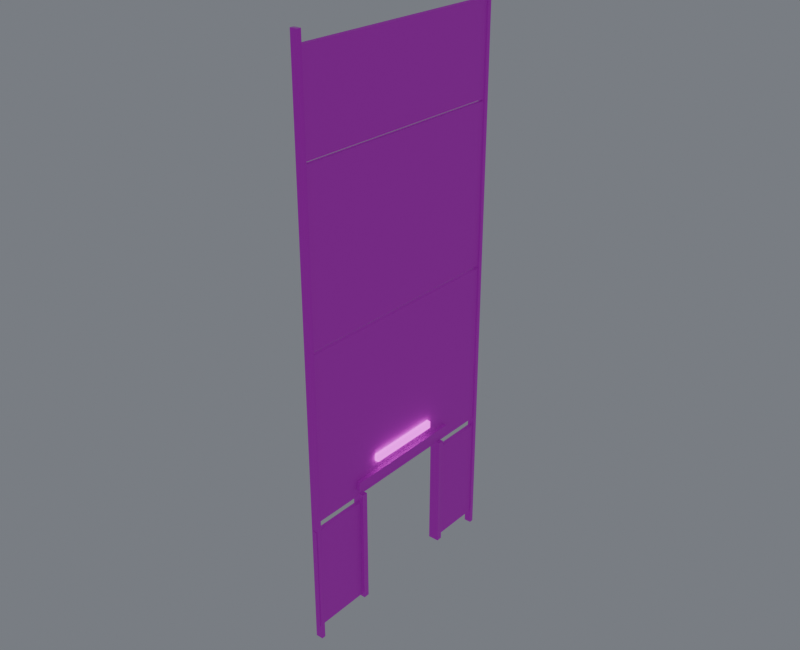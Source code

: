 # Source: wall_skin_beveled_5m.blend  (saved by Blender 4.5.87; exported with 4.5.12 LTS)
import bpy
from mathutils import Matrix  # noqa: F401  (used for matrix-valued properties, if any)

bpy.ops.wm.read_factory_settings(use_empty=True)
scene = bpy.context.scene
scene.name = 'Component_wall_skin_beveled_5m'

# ---- collections
col_01______wall_skin_beveled_5m = bpy.data.collections.new('01_制作组件_wall_skin_beveled_5m'); scene.collection.children.link(col_01______wall_skin_beveled_5m)
col_wall_skin_beveled_5m = bpy.data.collections.new('wall_skin_beveled_5m_制作源'); scene.collection.children.link(col_wall_skin_beveled_5m)
col_wall_skin_beveled_5m_1 = bpy.data.collections.new('wall_skin_beveled_5m_输出包'); scene.collection.children.link(col_wall_skin_beveled_5m_1)

# ---- images (referenced by path relative to the original .blend; pixels are not part of the script)
import os
ASSET_DIR = os.environ.get("B2B_ASSET_DIR", "")  # directory of the original .blend (textures are referenced by path, not embedded)
HERE = os.path.dirname(os.path.abspath(__file__))  # packed textures are extracted next to this script under _unpacked/

def load_image(name, relpath, width, height, colorspace="sRGB"):
    """Load a texture the original file referenced (path relative to the .blend, or extracted next to this script)."""
    p = next((c for c in (os.path.join(HERE, relpath), os.path.join(ASSET_DIR, relpath)) if relpath and os.path.exists(c)), "")
    if p:
        img = bpy.data.images.load(p, check_existing=True)
        img.name = name
    else:  # same state as the original file: an image datablock whose file is absent (Cycles renders it pink)
        img = bpy.data.images.new(name, width, height)
        img.source = "FILE"
        img.filepath = "//" + (relpath or name)
    img.colorspace_settings.name = colorspace
    return img
img_10x10_512_png = load_image('设施低亮多巴胺色盘_10x10_512.png', '设施低亮多巴胺色盘_10x10_512.png', 1024, 1024, 'sRGB')

# ---- materials (node trees are filled in below, after node groups)
mat_02 = bpy.data.materials.new('02_细腻哑光_青绿大面')
mat_01 = bpy.data.materials.new('01_精工金属_紫色骨架')
mat_04_______ui = bpy.data.materials.new('04_柔和自发光_UI灯光')

# ---- material node trees
mat_02.use_nodes = True; mat_02.node_tree.nodes.clear()
_N = mat_02.node_tree.nodes; _L = mat_02.node_tree.links
n0 = _N.new('ShaderNodeOutputMaterial'); n0.name = '材质输出'; n0.location = (0, 0)
n1 = _N.new('ShaderNodeBsdfPrincipled'); n1.name = 'Principled BSDF'; n1.location = (0, 0)
n1.inputs[1].default_value = 0.03
n1.inputs[2].default_value = 0.7
n2 = _N.new('ShaderNodeUVMap'); n2.name = 'UV 贴图'; n2.location = (0, 0)
n2.uv_map = 'PaletteUV'
n3 = _N.new('ShaderNodeTexImage'); n3.name = '图像纹理'; n3.location = (0, 0)
n3.image = img_10x10_512_png
n3.interpolation = 'Closest'
_L.new(n1.outputs[0], n0.inputs[0])
_L.new(n2.outputs[0], n3.inputs[0])
_L.new(n3.outputs[0], n1.inputs[0])
n0.is_active_output = True
mat_01.use_nodes = True; mat_01.node_tree.nodes.clear()
_N = mat_01.node_tree.nodes; _L = mat_01.node_tree.links
n0 = _N.new('ShaderNodeOutputMaterial'); n0.name = '材质输出'; n0.location = (0, 0)
n1 = _N.new('ShaderNodeBsdfPrincipled'); n1.name = 'Principled BSDF'; n1.location = (0, 0)
n1.inputs[1].default_value = 0.86
n1.inputs[2].default_value = 0.29
n1.inputs[19].default_value = 0.16
n2 = _N.new('ShaderNodeUVMap'); n2.name = 'UV 贴图'; n2.location = (0, 0)
n2.uv_map = 'PaletteUV'
n3 = _N.new('ShaderNodeTexImage'); n3.name = '图像纹理'; n3.location = (0, 0)
n3.image = img_10x10_512_png
n3.interpolation = 'Closest'
_L.new(n1.outputs[0], n0.inputs[0])
_L.new(n2.outputs[0], n3.inputs[0])
_L.new(n3.outputs[0], n1.inputs[0])
n0.is_active_output = True
mat_04_______ui.use_nodes = True; mat_04_______ui.node_tree.nodes.clear()
_N = mat_04_______ui.node_tree.nodes; _L = mat_04_______ui.node_tree.links
n0 = _N.new('ShaderNodeOutputMaterial'); n0.name = '材质输出'; n0.location = (0, 0)
n1 = _N.new('ShaderNodeBsdfPrincipled'); n1.name = 'Principled BSDF'; n1.location = (0, 0)
n1.inputs[2].default_value = 0.38
n1.inputs[28].default_value = 1.6
n2 = _N.new('ShaderNodeUVMap'); n2.name = 'UV 贴图'; n2.location = (0, 0)
n2.uv_map = 'PaletteUV'
n3 = _N.new('ShaderNodeTexImage'); n3.name = '图像纹理'; n3.location = (0, 0)
n3.image = img_10x10_512_png
n3.interpolation = 'Closest'
_L.new(n1.outputs[0], n0.inputs[0])
_L.new(n2.outputs[0], n3.inputs[0])
_L.new(n3.outputs[0], n1.inputs[0])
_L.new(n3.outputs[0], n1.inputs[27])
n0.is_active_output = True

# ---- world
world_component_studio = bpy.data.worlds.new('Component_Studio'); scene.world = world_component_studio
world_component_studio.use_nodes = True; world_component_studio.node_tree.nodes.clear()
_N = world_component_studio.node_tree.nodes; _L = world_component_studio.node_tree.links
n0 = _N.new('ShaderNodeBackground'); n0.name = '背景'; n0.location = (-200, 100)
n0.inputs[0].default_value = (0.3, 0.32, 0.36, 1.0)
n0.inputs[1].default_value = 0.45
n1 = _N.new('ShaderNodeOutputWorld'); n1.name = '世界输出'; n1.location = (200, 100)
_L.new(n0.outputs[0], n1.inputs[0])
n1.is_active_output = True

# ---- meshes
me_west_03______00_mesh = bpy.data.meshes.new('装甲墙_WEST_03_制作_部件00_Mesh')
me_west_03______00_mesh.from_pydata([(-0.045, -2.48, 0.305), (0.045, -2.48, 0.305), (0.045, -1.18, 0.305), (-0.045, -1.18, 0.305), (-0.045, -2.48, 2.555), (0.045, -2.48, 2.555), (0.045, -1.18, 2.555), (-0.045, -1.18, 2.555), (-0.045, 1.18, 0.305), (0.045, 1.18, 0.305), (0.045, 2.48, 0.305), (-0.045, 2.48, 0.305), (-0.045, 1.18, 2.555), (0.045, 1.18, 2.555), (0.045, 2.48, 2.555), (-0.045, 2.48, 2.555), (-0.045, -2.435, 2.75), (0.045, -2.435, 2.75), (0.045, 2.435, 2.75), (-0.045, 2.435, 2.75), (-0.045, -2.435, 6.25), (0.045, -2.435, 6.25), (0.045, 2.435, 6.25), (-0.045, 2.435, 6.25), (-0.045, -2.435, 6.32), (0.045, -2.435, 6.32), (0.045, 2.435, 6.32), (-0.045, 2.435, 6.32), (-0.045, -2.435, 9.66), (0.045, -2.435, 9.66), (0.045, 2.435, 9.66), (-0.045, 2.435, 9.66), (-0.045, -2.435, 9.71), (0.045, -2.435, 9.71), (0.045, 2.435, 9.71), (-0.045, 2.435, 9.71), (-0.045, -2.435, 11.55), (0.045, -2.435, 11.55), (0.045, 2.435, 11.55), (-0.045, 2.435, 11.55)], [], [(0, 3, 2, 1), (4, 5, 6, 7), (0, 1, 5, 4), (1, 2, 6, 5), (2, 3, 7, 6), (3, 0, 4, 7), (8, 11, 10, 9), (12, 13, 14, 15), (8, 9, 13, 12), (9, 10, 14, 13), (10, 11, 15, 14), (11, 8, 12, 15), (16, 19, 18, 17), (20, 21, 22, 23), (16, 17, 21, 20), (17, 18, 22, 21), (18, 19, 23, 22), (19, 16, 20, 23), (24, 27, 26, 25), (28, 29, 30, 31), (24, 25, 29, 28), (25, 26, 30, 29), (26, 27, 31, 30), (27, 24, 28, 31), (32, 35, 34, 33), (36, 37, 38, 39), (32, 33, 37, 36), (33, 34, 38, 37), (34, 35, 39, 38), (35, 32, 36, 39)])
_uv = me_west_03______00_mesh.uv_layers.new(name='PaletteUV')
_uv.uv.foreach_set('vector', [0.972, 0.55, 0.95, 0.572, 0.928, 0.55, 0.95, 0.528, 0.972, 0.55, 0.95, 0.572, 0.928, 0.55, 0.95, 0.528, 0.972, 0.55, 0.95, 0.572, 0.928, 0.55, 0.95, 0.528, 0.972, 0.55, 0.95, 0.572, 0.928, 0.55, 0.95, 0.528, 0.972, 0.55, 0.95, 0.572, 0.928, 0.55, 0.95, 0.528, 0.972, 0.55, 0.95, 0.572, 0.928, 0.55, 0.95, 0.528, 0.972, 0.55, 0.95, 0.572, 0.928, 0.55, 0.95, 0.528, 0.972, 0.55, 0.95, 0.572, 0.928, 0.55, 0.95, 0.528, 0.972, 0.55, 0.95, 0.572, 0.928, 0.55, 0.95, 0.528, 0.972, 0.55, 0.95, 0.572, 0.928, 0.55, 0.95, 0.528, 0.972, 0.55, 0.95, 0.572, 0.928, 0.55, 0.95, 0.528, 0.972, 0.55, 0.95, 0.572, 0.928, 0.55, 0.95, 0.528, 0.972, 0.45, 0.95, 0.472, 0.928, 0.45, 0.95, 0.428, 0.972, 0.45, 0.95, 0.472, 0.928, 0.45, 0.95, 0.428, 0.972, 0.45, 0.95, 0.472, 0.928, 0.45, 0.95, 0.428, 0.972, 0.45, 0.95, 0.472, 0.928, 0.45, 0.95, 0.428, 0.972, 0.45, 0.95, 0.472, 0.928, 0.45, 0.95, 0.428, 0.972, 0.45, 0.95, 0.472, 0.928, 0.45, 0.95, 0.428, 0.972, 0.45, 0.95, 0.472, 0.928, 0.45, 0.95, 0.428, 0.972, 0.45, 0.95, 0.472, 0.928, 0.45, 0.95, 0.428, 0.972, 0.45, 0.95, 0.472, 0.928, 0.45, 0.95, 0.428, 0.972, 0.45, 0.95, 0.472, 0.928, 0.45, 0.95, 0.428, 0.972, 0.45, 0.95, 0.472, 0.928, 0.45, 0.95, 0.428, 0.972, 0.45, 0.95, 0.472, 0.928, 0.45, 0.95, 0.428, 0.972, 0.45, 0.95, 0.472, 0.928, 0.45, 0.95, 0.428, 0.972, 0.45, 0.95, 0.472, 0.928, 0.45, 0.95, 0.428, 0.972, 0.45, 0.95, 0.472, 0.928, 0.45, 0.95, 0.428, 0.972, 0.45, 0.95, 0.472, 0.928, 0.45, 0.95, 0.428, 0.972, 0.45, 0.95, 0.472, 0.928, 0.45, 0.95, 0.428, 0.972, 0.45, 0.95, 0.472, 0.928, 0.45, 0.95, 0.428])
me_west_03______00_mesh.materials.append(mat_02)
me_west_03______00_mesh.update()
me_west_03______01_mesh = bpy.data.meshes.new('装甲墙_WEST_03_制作_部件01_Mesh')
me_west_03______01_mesh.from_pydata([(-0.075, -2.463, 0.0), (0.075, -2.463, 0.0), (0.075, -2.378, 0.0), (-0.075, -2.378, 0.0), (-0.075, -2.463, 11.8), (0.075, -2.463, 11.8), (0.075, -2.378, 11.8), (-0.075, -2.378, 11.8), (-0.075, 2.378, 0.0), (0.075, 2.378, 0.0), (0.075, 2.463, 0.0), (-0.075, 2.463, 0.0), (-0.075, 2.378, 11.8), (0.075, 2.378, 11.8), (0.075, 2.463, 11.8), (-0.075, 2.463, 11.8), (-0.125, -1.35, 2.925), (0.125, -1.35, 2.925), (0.125, 1.35, 2.925), (-0.125, 1.35, 2.925), (-0.125, -1.35, 3.095), (0.125, -1.35, 3.095), (0.125, 1.35, 3.095), (-0.125, 1.35, 3.095), (-0.115, -1.25, 0.25), (0.115, -1.25, 0.25), (0.115, -1.13, 0.25), (-0.115, -1.13, 0.25), (-0.115, -1.25, 2.75), (0.115, -1.25, 2.75), (0.115, -1.13, 2.75), (-0.115, -1.13, 2.75), (-0.115, 1.13, 0.25), (0.115, 1.13, 0.25), (0.115, 1.25, 0.25), (-0.115, 1.25, 0.25), (-0.115, 1.13, 2.75), (0.115, 1.13, 2.75), (0.115, 1.25, 2.75), (-0.115, 1.25, 2.75)], [], [(0, 3, 2, 1), (4, 5, 6, 7), (0, 1, 5, 4), (1, 2, 6, 5), (2, 3, 7, 6), (3, 0, 4, 7), (8, 11, 10, 9), (12, 13, 14, 15), (8, 9, 13, 12), (9, 10, 14, 13), (10, 11, 15, 14), (11, 8, 12, 15), (16, 19, 18, 17), (20, 21, 22, 23), (16, 17, 21, 20), (17, 18, 22, 21), (18, 19, 23, 22), (19, 16, 20, 23), (24, 27, 26, 25), (28, 29, 30, 31), (24, 25, 29, 28), (25, 26, 30, 29), (26, 27, 31, 30), (27, 24, 28, 31), (32, 35, 34, 33), (36, 37, 38, 39), (32, 33, 37, 36), (33, 34, 38, 37), (34, 35, 39, 38), (35, 32, 36, 39)])
_uv = me_west_03______01_mesh.uv_layers.new(name='PaletteUV')
_uv.uv.foreach_set('vector', [0.972, 0.35, 0.95, 0.372, 0.928, 0.35, 0.95, 0.328, 0.972, 0.35, 0.95, 0.372, 0.928, 0.35, 0.95, 0.328, 0.972, 0.35, 0.95, 0.372, 0.928, 0.35, 0.95, 0.328, 0.972, 0.35, 0.95, 0.372, 0.928, 0.35, 0.95, 0.328, 0.972, 0.35, 0.95, 0.372, 0.928, 0.35, 0.95, 0.328, 0.972, 0.35, 0.95, 0.372, 0.928, 0.35, 0.95, 0.328, 0.972, 0.35, 0.95, 0.372, 0.928, 0.35, 0.95, 0.328, 0.972, 0.35, 0.95, 0.372, 0.928, 0.35, 0.95, 0.328, 0.972, 0.35, 0.95, 0.372, 0.928, 0.35, 0.95, 0.328, 0.972, 0.35, 0.95, 0.372, 0.928, 0.35, 0.95, 0.328, 0.972, 0.35, 0.95, 0.372, 0.928, 0.35, 0.95, 0.328, 0.972, 0.35, 0.95, 0.372, 0.928, 0.35, 0.95, 0.328, 0.972, 0.35, 0.95, 0.372, 0.928, 0.35, 0.95, 0.328, 0.972, 0.35, 0.95, 0.372, 0.928, 0.35, 0.95, 0.328, 0.972, 0.35, 0.95, 0.372, 0.928, 0.35, 0.95, 0.328, 0.972, 0.35, 0.95, 0.372, 0.928, 0.35, 0.95, 0.328, 0.972, 0.35, 0.95, 0.372, 0.928, 0.35, 0.95, 0.328, 0.972, 0.35, 0.95, 0.372, 0.928, 0.35, 0.95, 0.328, 0.972, 0.05, 0.95, 0.072, 0.928, 0.05, 0.95, 0.028, 0.972, 0.05, 0.95, 0.072, 0.928, 0.05, 0.95, 0.028, 0.972, 0.05, 0.95, 0.072, 0.928, 0.05, 0.95, 0.028, 0.972, 0.05, 0.95, 0.072, 0.928, 0.05, 0.95, 0.028, 0.972, 0.05, 0.95, 0.072, 0.928, 0.05, 0.95, 0.028, 0.972, 0.05, 0.95, 0.072, 0.928, 0.05, 0.95, 0.028, 0.972, 0.05, 0.95, 0.072, 0.928, 0.05, 0.95, 0.028, 0.972, 0.05, 0.95, 0.072, 0.928, 0.05, 0.95, 0.028, 0.972, 0.05, 0.95, 0.072, 0.928, 0.05, 0.95, 0.028, 0.972, 0.05, 0.95, 0.072, 0.928, 0.05, 0.95, 0.028, 0.972, 0.05, 0.95, 0.072, 0.928, 0.05, 0.95, 0.028, 0.972, 0.05, 0.95, 0.072, 0.928, 0.05, 0.95, 0.028])
me_west_03______01_mesh.materials.append(mat_01)
me_west_03______01_mesh.update()
me_west_03________mesh = bpy.data.meshes.new('装甲墙_WEST_03_制作_自发光_Mesh')
me_west_03________mesh.from_pydata([(-0.125, -0.8, 3.295), (0.125, -0.8, 3.295), (0.125, 0.8, 3.295), (-0.125, 0.8, 3.295), (-0.125, -0.8, 3.445), (0.125, -0.8, 3.445), (0.125, 0.8, 3.445), (-0.125, 0.8, 3.445)], [], [(0, 3, 2, 1), (4, 5, 6, 7), (0, 1, 5, 4), (1, 2, 6, 5), (2, 3, 7, 6), (3, 0, 4, 7)])
_uv = me_west_03________mesh.uv_layers.new(name='PaletteUV')
_uv.uv.foreach_set('vector', [0.772, 0.85, 0.75, 0.872, 0.728, 0.85, 0.75, 0.828, 0.772, 0.85, 0.75, 0.872, 0.728, 0.85, 0.75, 0.828, 0.772, 0.85, 0.75, 0.872, 0.728, 0.85, 0.75, 0.828, 0.772, 0.85, 0.75, 0.872, 0.728, 0.85, 0.75, 0.828, 0.772, 0.85, 0.75, 0.872, 0.728, 0.85, 0.75, 0.828, 0.772, 0.85, 0.75, 0.872, 0.728, 0.85, 0.75, 0.828])
me_west_03________mesh.materials.append(mat_04_______ui)
me_west_03________mesh.update()
me_west_03______00_mesh_1 = bpy.data.meshes.new('装甲墙_WEST_03_输出_部件00_Mesh')
me_west_03______00_mesh_1.from_pydata([(-0.045, -2.48, 0.305), (0.045, -2.48, 0.305), (0.045, -1.18, 0.305), (-0.045, -1.18, 0.305), (-0.045, -2.48, 2.555), (0.045, -2.48, 2.555), (0.045, -1.18, 2.555), (-0.045, -1.18, 2.555), (-0.045, 1.18, 0.305), (0.045, 1.18, 0.305), (0.045, 2.48, 0.305), (-0.045, 2.48, 0.305), (-0.045, 1.18, 2.555), (0.045, 1.18, 2.555), (0.045, 2.48, 2.555), (-0.045, 2.48, 2.555), (-0.045, -2.435, 2.75), (0.045, -2.435, 2.75), (0.045, 2.435, 2.75), (-0.045, 2.435, 2.75), (-0.045, -2.435, 6.25), (0.045, -2.435, 6.25), (0.045, 2.435, 6.25), (-0.045, 2.435, 6.25), (-0.045, -2.435, 6.32), (0.045, -2.435, 6.32), (0.045, 2.435, 6.32), (-0.045, 2.435, 6.32), (-0.045, -2.435, 9.66), (0.045, -2.435, 9.66), (0.045, 2.435, 9.66), (-0.045, 2.435, 9.66), (-0.045, -2.435, 9.71), (0.045, -2.435, 9.71), (0.045, 2.435, 9.71), (-0.045, 2.435, 9.71), (-0.045, -2.435, 11.55), (0.045, -2.435, 11.55), (0.045, 2.435, 11.55), (-0.045, 2.435, 11.55)], [], [(0, 3, 2, 1), (4, 5, 6, 7), (0, 1, 5, 4), (1, 2, 6, 5), (2, 3, 7, 6), (3, 0, 4, 7), (8, 11, 10, 9), (12, 13, 14, 15), (8, 9, 13, 12), (9, 10, 14, 13), (10, 11, 15, 14), (11, 8, 12, 15), (16, 19, 18, 17), (20, 21, 22, 23), (16, 17, 21, 20), (17, 18, 22, 21), (18, 19, 23, 22), (19, 16, 20, 23), (24, 27, 26, 25), (28, 29, 30, 31), (24, 25, 29, 28), (25, 26, 30, 29), (26, 27, 31, 30), (27, 24, 28, 31), (32, 35, 34, 33), (36, 37, 38, 39), (32, 33, 37, 36), (33, 34, 38, 37), (34, 35, 39, 38), (35, 32, 36, 39)])
_uv = me_west_03______00_mesh_1.uv_layers.new(name='PaletteUV')
_uv.uv.foreach_set('vector', [0.972, 0.55, 0.95, 0.572, 0.928, 0.55, 0.95, 0.528, 0.972, 0.55, 0.95, 0.572, 0.928, 0.55, 0.95, 0.528, 0.972, 0.55, 0.95, 0.572, 0.928, 0.55, 0.95, 0.528, 0.972, 0.55, 0.95, 0.572, 0.928, 0.55, 0.95, 0.528, 0.972, 0.55, 0.95, 0.572, 0.928, 0.55, 0.95, 0.528, 0.972, 0.55, 0.95, 0.572, 0.928, 0.55, 0.95, 0.528, 0.972, 0.55, 0.95, 0.572, 0.928, 0.55, 0.95, 0.528, 0.972, 0.55, 0.95, 0.572, 0.928, 0.55, 0.95, 0.528, 0.972, 0.55, 0.95, 0.572, 0.928, 0.55, 0.95, 0.528, 0.972, 0.55, 0.95, 0.572, 0.928, 0.55, 0.95, 0.528, 0.972, 0.55, 0.95, 0.572, 0.928, 0.55, 0.95, 0.528, 0.972, 0.55, 0.95, 0.572, 0.928, 0.55, 0.95, 0.528, 0.972, 0.45, 0.95, 0.472, 0.928, 0.45, 0.95, 0.428, 0.972, 0.45, 0.95, 0.472, 0.928, 0.45, 0.95, 0.428, 0.972, 0.45, 0.95, 0.472, 0.928, 0.45, 0.95, 0.428, 0.972, 0.45, 0.95, 0.472, 0.928, 0.45, 0.95, 0.428, 0.972, 0.45, 0.95, 0.472, 0.928, 0.45, 0.95, 0.428, 0.972, 0.45, 0.95, 0.472, 0.928, 0.45, 0.95, 0.428, 0.972, 0.45, 0.95, 0.472, 0.928, 0.45, 0.95, 0.428, 0.972, 0.45, 0.95, 0.472, 0.928, 0.45, 0.95, 0.428, 0.972, 0.45, 0.95, 0.472, 0.928, 0.45, 0.95, 0.428, 0.972, 0.45, 0.95, 0.472, 0.928, 0.45, 0.95, 0.428, 0.972, 0.45, 0.95, 0.472, 0.928, 0.45, 0.95, 0.428, 0.972, 0.45, 0.95, 0.472, 0.928, 0.45, 0.95, 0.428, 0.972, 0.45, 0.95, 0.472, 0.928, 0.45, 0.95, 0.428, 0.972, 0.45, 0.95, 0.472, 0.928, 0.45, 0.95, 0.428, 0.972, 0.45, 0.95, 0.472, 0.928, 0.45, 0.95, 0.428, 0.972, 0.45, 0.95, 0.472, 0.928, 0.45, 0.95, 0.428, 0.972, 0.45, 0.95, 0.472, 0.928, 0.45, 0.95, 0.428, 0.972, 0.45, 0.95, 0.472, 0.928, 0.45, 0.95, 0.428])
me_west_03______00_mesh_1.materials.append(mat_02)
me_west_03______00_mesh_1.update()
me_west_03______01_mesh_1 = bpy.data.meshes.new('装甲墙_WEST_03_输出_部件01_Mesh')
me_west_03______01_mesh_1.from_pydata([(-0.075, -2.463, 0.0), (0.075, -2.463, 0.0), (0.075, -2.378, 0.0), (-0.075, -2.378, 0.0), (-0.075, -2.463, 11.8), (0.075, -2.463, 11.8), (0.075, -2.378, 11.8), (-0.075, -2.378, 11.8), (-0.075, 2.378, 0.0), (0.075, 2.378, 0.0), (0.075, 2.463, 0.0), (-0.075, 2.463, 0.0), (-0.075, 2.378, 11.8), (0.075, 2.378, 11.8), (0.075, 2.463, 11.8), (-0.075, 2.463, 11.8), (-0.125, -1.35, 2.925), (0.125, -1.35, 2.925), (0.125, 1.35, 2.925), (-0.125, 1.35, 2.925), (-0.125, -1.35, 3.095), (0.125, -1.35, 3.095), (0.125, 1.35, 3.095), (-0.125, 1.35, 3.095), (-0.115, -1.25, 0.25), (0.115, -1.25, 0.25), (0.115, -1.13, 0.25), (-0.115, -1.13, 0.25), (-0.115, -1.25, 2.75), (0.115, -1.25, 2.75), (0.115, -1.13, 2.75), (-0.115, -1.13, 2.75), (-0.115, 1.13, 0.25), (0.115, 1.13, 0.25), (0.115, 1.25, 0.25), (-0.115, 1.25, 0.25), (-0.115, 1.13, 2.75), (0.115, 1.13, 2.75), (0.115, 1.25, 2.75), (-0.115, 1.25, 2.75)], [], [(0, 3, 2, 1), (4, 5, 6, 7), (0, 1, 5, 4), (1, 2, 6, 5), (2, 3, 7, 6), (3, 0, 4, 7), (8, 11, 10, 9), (12, 13, 14, 15), (8, 9, 13, 12), (9, 10, 14, 13), (10, 11, 15, 14), (11, 8, 12, 15), (16, 19, 18, 17), (20, 21, 22, 23), (16, 17, 21, 20), (17, 18, 22, 21), (18, 19, 23, 22), (19, 16, 20, 23), (24, 27, 26, 25), (28, 29, 30, 31), (24, 25, 29, 28), (25, 26, 30, 29), (26, 27, 31, 30), (27, 24, 28, 31), (32, 35, 34, 33), (36, 37, 38, 39), (32, 33, 37, 36), (33, 34, 38, 37), (34, 35, 39, 38), (35, 32, 36, 39)])
_uv = me_west_03______01_mesh_1.uv_layers.new(name='PaletteUV')
_uv.uv.foreach_set('vector', [0.972, 0.35, 0.95, 0.372, 0.928, 0.35, 0.95, 0.328, 0.972, 0.35, 0.95, 0.372, 0.928, 0.35, 0.95, 0.328, 0.972, 0.35, 0.95, 0.372, 0.928, 0.35, 0.95, 0.328, 0.972, 0.35, 0.95, 0.372, 0.928, 0.35, 0.95, 0.328, 0.972, 0.35, 0.95, 0.372, 0.928, 0.35, 0.95, 0.328, 0.972, 0.35, 0.95, 0.372, 0.928, 0.35, 0.95, 0.328, 0.972, 0.35, 0.95, 0.372, 0.928, 0.35, 0.95, 0.328, 0.972, 0.35, 0.95, 0.372, 0.928, 0.35, 0.95, 0.328, 0.972, 0.35, 0.95, 0.372, 0.928, 0.35, 0.95, 0.328, 0.972, 0.35, 0.95, 0.372, 0.928, 0.35, 0.95, 0.328, 0.972, 0.35, 0.95, 0.372, 0.928, 0.35, 0.95, 0.328, 0.972, 0.35, 0.95, 0.372, 0.928, 0.35, 0.95, 0.328, 0.972, 0.35, 0.95, 0.372, 0.928, 0.35, 0.95, 0.328, 0.972, 0.35, 0.95, 0.372, 0.928, 0.35, 0.95, 0.328, 0.972, 0.35, 0.95, 0.372, 0.928, 0.35, 0.95, 0.328, 0.972, 0.35, 0.95, 0.372, 0.928, 0.35, 0.95, 0.328, 0.972, 0.35, 0.95, 0.372, 0.928, 0.35, 0.95, 0.328, 0.972, 0.35, 0.95, 0.372, 0.928, 0.35, 0.95, 0.328, 0.972, 0.05, 0.95, 0.072, 0.928, 0.05, 0.95, 0.028, 0.972, 0.05, 0.95, 0.072, 0.928, 0.05, 0.95, 0.028, 0.972, 0.05, 0.95, 0.072, 0.928, 0.05, 0.95, 0.028, 0.972, 0.05, 0.95, 0.072, 0.928, 0.05, 0.95, 0.028, 0.972, 0.05, 0.95, 0.072, 0.928, 0.05, 0.95, 0.028, 0.972, 0.05, 0.95, 0.072, 0.928, 0.05, 0.95, 0.028, 0.972, 0.05, 0.95, 0.072, 0.928, 0.05, 0.95, 0.028, 0.972, 0.05, 0.95, 0.072, 0.928, 0.05, 0.95, 0.028, 0.972, 0.05, 0.95, 0.072, 0.928, 0.05, 0.95, 0.028, 0.972, 0.05, 0.95, 0.072, 0.928, 0.05, 0.95, 0.028, 0.972, 0.05, 0.95, 0.072, 0.928, 0.05, 0.95, 0.028, 0.972, 0.05, 0.95, 0.072, 0.928, 0.05, 0.95, 0.028])
me_west_03______01_mesh_1.materials.append(mat_01)
me_west_03______01_mesh_1.update()
me_west_03________mesh_1 = bpy.data.meshes.new('装甲墙_WEST_03_输出_自发光_Mesh')
me_west_03________mesh_1.from_pydata([(-0.125, -0.8, 3.295), (0.125, -0.8, 3.295), (0.125, 0.8, 3.295), (-0.125, 0.8, 3.295), (-0.125, -0.8, 3.445), (0.125, -0.8, 3.445), (0.125, 0.8, 3.445), (-0.125, 0.8, 3.445)], [], [(0, 3, 2, 1), (4, 5, 6, 7), (0, 1, 5, 4), (1, 2, 6, 5), (2, 3, 7, 6), (3, 0, 4, 7)])
_uv = me_west_03________mesh_1.uv_layers.new(name='PaletteUV')
_uv.uv.foreach_set('vector', [0.772, 0.85, 0.75, 0.872, 0.728, 0.85, 0.75, 0.828, 0.772, 0.85, 0.75, 0.872, 0.728, 0.85, 0.75, 0.828, 0.772, 0.85, 0.75, 0.872, 0.728, 0.85, 0.75, 0.828, 0.772, 0.85, 0.75, 0.872, 0.728, 0.85, 0.75, 0.828, 0.772, 0.85, 0.75, 0.872, 0.728, 0.85, 0.75, 0.828, 0.772, 0.85, 0.75, 0.872, 0.728, 0.85, 0.75, 0.828])
me_west_03________mesh_1.materials.append(mat_04_______ui)
me_west_03________mesh_1.update()

# ---- objects
ob_root_wall_skin_beveled_5m = bpy.data.objects.new('ROOT_wall_skin_beveled_5m_制作源', None)
ob_wall_skin_beveled_5m______00 = bpy.data.objects.new('wall_skin_beveled_5m_制作_部件00', me_west_03______00_mesh)
ob_wall_skin_beveled_5m______01 = bpy.data.objects.new('wall_skin_beveled_5m_制作_部件01', me_west_03______01_mesh)
ob_wall_skin_beveled_5m = bpy.data.objects.new('wall_skin_beveled_5m_制作_自发光', me_west_03________mesh)
ob_root_wall_skin_beveled_5m_1 = bpy.data.objects.new('ROOT_wall_skin_beveled_5m_组件', None)
ob_wall_skin_beveled_5m______00_1 = bpy.data.objects.new('wall_skin_beveled_5m_输出_部件00', me_west_03______00_mesh_1)
ob_wall_skin_beveled_5m______01_1 = bpy.data.objects.new('wall_skin_beveled_5m_输出_部件01', me_west_03______01_mesh_1)
ob_wall_skin_beveled_5m_1 = bpy.data.objects.new('wall_skin_beveled_5m_输出_自发光', me_west_03________mesh_1)

# ---- transforms, parenting, visibility, modifiers, constraints
ob_root_wall_skin_beveled_5m.location = (0.0, 0.0, 0.0)
ob_wall_skin_beveled_5m______00.parent = ob_root_wall_skin_beveled_5m
ob_wall_skin_beveled_5m______00.location = (0.0, 0.0, 0.0)
ob_wall_skin_beveled_5m______01.parent = ob_root_wall_skin_beveled_5m
ob_wall_skin_beveled_5m______01.location = (0.0, 0.0, 0.0)
ob_wall_skin_beveled_5m.parent = ob_root_wall_skin_beveled_5m
ob_wall_skin_beveled_5m.location = (0.0, 0.0, 0.0)
ob_root_wall_skin_beveled_5m_1.location = (0.0, 0.0, 0.0)
ob_wall_skin_beveled_5m______00_1.parent = ob_root_wall_skin_beveled_5m_1
ob_wall_skin_beveled_5m______00_1.location = (0.0, 0.0, 0.0)
ob_wall_skin_beveled_5m______01_1.parent = ob_root_wall_skin_beveled_5m_1
ob_wall_skin_beveled_5m______01_1.location = (0.0, 0.0, 0.0)
ob_wall_skin_beveled_5m_1.parent = ob_root_wall_skin_beveled_5m_1
ob_wall_skin_beveled_5m_1.location = (0.0, 0.0, 0.0)

# ---- collection membership
col_wall_skin_beveled_5m.objects.link(ob_root_wall_skin_beveled_5m)
col_wall_skin_beveled_5m.objects.link(ob_wall_skin_beveled_5m______00)
col_wall_skin_beveled_5m.objects.link(ob_wall_skin_beveled_5m______01)
col_wall_skin_beveled_5m.objects.link(ob_wall_skin_beveled_5m)
col_wall_skin_beveled_5m_1.objects.link(ob_root_wall_skin_beveled_5m_1)
col_wall_skin_beveled_5m_1.objects.link(ob_wall_skin_beveled_5m______00_1)
col_wall_skin_beveled_5m_1.objects.link(ob_wall_skin_beveled_5m______01_1)
col_wall_skin_beveled_5m_1.objects.link(ob_wall_skin_beveled_5m_1)
def _layer_coll(name, lc=None):
    lc = lc or bpy.context.view_layer.layer_collection
    for c in lc.children:
        if c.name == name: return c
        r = _layer_coll(name, c)
        if r: return r
_layer_coll('wall_skin_beveled_5m_制作源').exclude = True

# ---- scene / render settings (as saved in the file)
scene.frame_start = 1; scene.frame_end = 250; scene.frame_set(1)
scene.render.engine = 'CYCLES'
scene.render.image_settings.exr_codec = 'NONE'
scene.render.resolution_x = 800
scene.render.resolution_y = 650
scene.render.simplify_subdivision_render = 0
scene.render.simplify_child_particles_render = 0.0
scene.cycles.use_denoising = False
scene.cycles.samples = 8
scene.eevee.use_volume_custom_range = False
scene.eevee.use_fast_gi = False
scene.eevee.use_shadows = False
scene.view_settings.exposure = 0.5
scene.view_settings.white_balance_temperature = 0.0
scene.view_settings.white_balance_tint = 0.0
scene.view_settings.white_balance_whitepoint = (2.97, 0.5193, -0.0414)
bpy.context.view_layer.update()

# ---- added for rendering (the .blend has no active camera): camera
cam_auto = bpy.data.cameras.new('AutoCamera')
cam_auto.lens = 50.0
cam_auto.sensor_width = 36.0
cam_auto.clip_end = 1000.0
ob_auto_camera = bpy.data.objects.new('AutoCamera', cam_auto)
scene.collection.objects.link(ob_auto_camera)
ob_auto_camera.location = (11.8452, -14.2142, 15.3762)
ob_auto_camera.rotation_euler = (1.09748, -7.21219e-08, 0.694738)
scene.camera = ob_auto_camera
bpy.context.view_layer.update()
